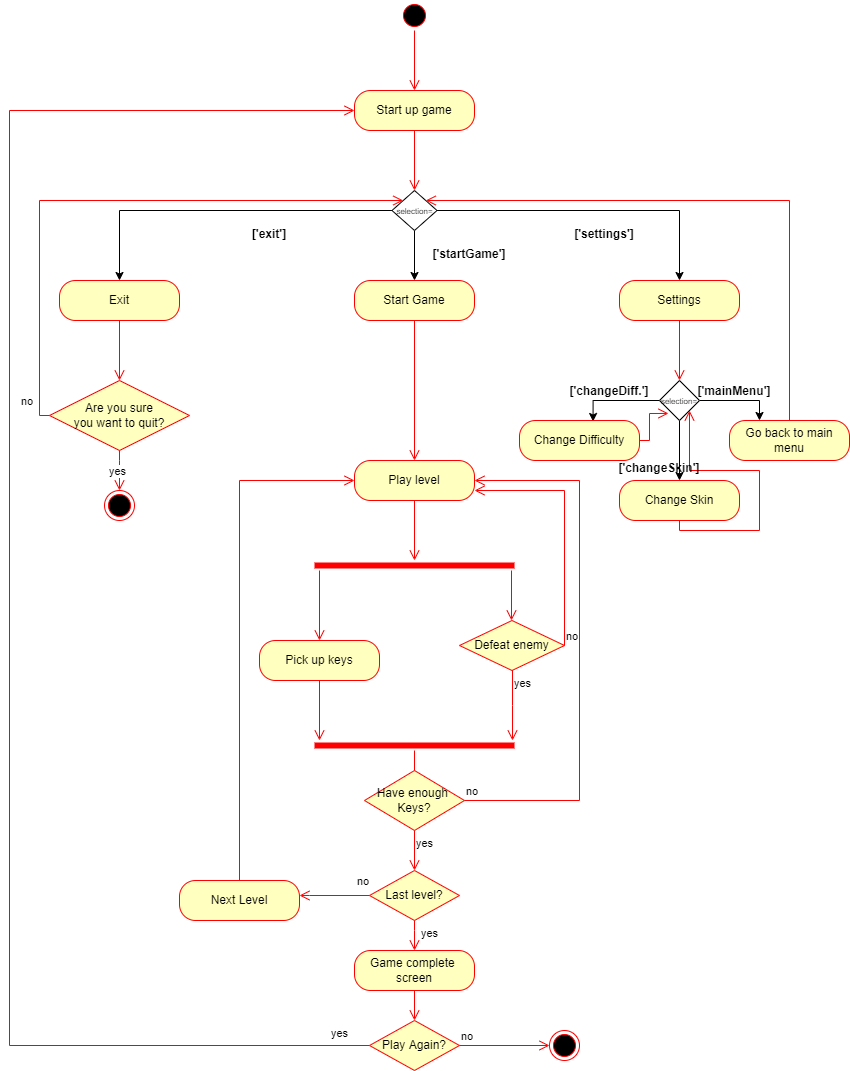

The diagram above was exported from draw.io. Its source (the exported page's mxGraphModel, read from the mxfile embedded in the PNG):
<mxGraphModel dx="2302" dy="743" grid="1" gridSize="10" guides="1" tooltips="1" connect="1" arrows="1" fold="1" page="1" pageScale="1" pageWidth="850" pageHeight="1100" math="0" shadow="0">
  <root>
    <mxCell id="0" />
    <mxCell id="1" parent="0" />
    <mxCell id="ENeToAsUJjLhtb47m61_-1" value="" style="ellipse;html=1;shape=endState;fillColor=#000000;strokeColor=#ff0000;" parent="1" vertex="1">
      <mxGeometry x="550" y="1050" width="30" height="30" as="geometry" />
    </mxCell>
    <mxCell id="ENeToAsUJjLhtb47m61_-3" value="" style="ellipse;html=1;shape=startState;fillColor=#000000;strokeColor=#ff0000;" parent="1" vertex="1">
      <mxGeometry x="400" y="20" width="30" height="30" as="geometry" />
    </mxCell>
    <mxCell id="ENeToAsUJjLhtb47m61_-4" value="" style="edgeStyle=orthogonalEdgeStyle;html=1;verticalAlign=bottom;endArrow=open;endSize=8;strokeColor=#ff0000;rounded=0;" parent="1" source="ENeToAsUJjLhtb47m61_-3" edge="1">
      <mxGeometry relative="1" as="geometry">
        <mxPoint x="415" y="110" as="targetPoint" />
      </mxGeometry>
    </mxCell>
    <mxCell id="ENeToAsUJjLhtb47m61_-5" value="Start up game" style="rounded=1;whiteSpace=wrap;html=1;arcSize=40;fontColor=#000000;fillColor=#ffffc0;strokeColor=#ff0000;" parent="1" vertex="1">
      <mxGeometry x="355" y="110" width="120" height="40" as="geometry" />
    </mxCell>
    <mxCell id="ENeToAsUJjLhtb47m61_-6" value="" style="edgeStyle=orthogonalEdgeStyle;html=1;verticalAlign=bottom;endArrow=open;endSize=8;strokeColor=#ff0000;rounded=0;" parent="1" source="ENeToAsUJjLhtb47m61_-5" edge="1">
      <mxGeometry relative="1" as="geometry">
        <mxPoint x="415" y="210" as="targetPoint" />
      </mxGeometry>
    </mxCell>
    <mxCell id="ENeToAsUJjLhtb47m61_-10" style="edgeStyle=orthogonalEdgeStyle;rounded=0;orthogonalLoop=1;jettySize=auto;html=1;exitX=0.5;exitY=1;exitDx=0;exitDy=0;entryX=0.5;entryY=0;entryDx=0;entryDy=0;" parent="1" source="ENeToAsUJjLhtb47m61_-7" target="ENeToAsUJjLhtb47m61_-8" edge="1">
      <mxGeometry relative="1" as="geometry" />
    </mxCell>
    <mxCell id="ENeToAsUJjLhtb47m61_-13" style="edgeStyle=orthogonalEdgeStyle;rounded=0;orthogonalLoop=1;jettySize=auto;html=1;exitX=0;exitY=0.5;exitDx=0;exitDy=0;entryX=0.5;entryY=0;entryDx=0;entryDy=0;" parent="1" source="ENeToAsUJjLhtb47m61_-7" target="ENeToAsUJjLhtb47m61_-11" edge="1">
      <mxGeometry relative="1" as="geometry" />
    </mxCell>
    <mxCell id="ENeToAsUJjLhtb47m61_-23" style="edgeStyle=orthogonalEdgeStyle;rounded=0;orthogonalLoop=1;jettySize=auto;html=1;exitX=1;exitY=0.5;exitDx=0;exitDy=0;entryX=0.5;entryY=0;entryDx=0;entryDy=0;" parent="1" source="ENeToAsUJjLhtb47m61_-7" target="ENeToAsUJjLhtb47m61_-21" edge="1">
      <mxGeometry relative="1" as="geometry" />
    </mxCell>
    <mxCell id="ENeToAsUJjLhtb47m61_-7" value="&lt;font style=&quot;font-size: 8px;&quot;&gt;selection=&lt;/font&gt;" style="rhombus;whiteSpace=wrap;html=1;fillColor=#FFFFFF;" parent="1" vertex="1">
      <mxGeometry x="392.5" y="210" width="45" height="40" as="geometry" />
    </mxCell>
    <mxCell id="ENeToAsUJjLhtb47m61_-8" value="Start Game" style="rounded=1;whiteSpace=wrap;html=1;arcSize=40;fontColor=#000000;fillColor=#ffffc0;strokeColor=#ff0000;" parent="1" vertex="1">
      <mxGeometry x="355" y="300" width="120" height="40" as="geometry" />
    </mxCell>
    <mxCell id="ENeToAsUJjLhtb47m61_-9" value="" style="edgeStyle=orthogonalEdgeStyle;html=1;verticalAlign=bottom;endArrow=open;endSize=8;strokeColor=#ff0000;rounded=0;entryX=0.5;entryY=0;entryDx=0;entryDy=0;" parent="1" source="ENeToAsUJjLhtb47m61_-8" target="y7LlHzQP-WvWMA7jLru6-1" edge="1">
      <mxGeometry relative="1" as="geometry">
        <mxPoint x="415" y="400" as="targetPoint" />
      </mxGeometry>
    </mxCell>
    <mxCell id="ENeToAsUJjLhtb47m61_-11" value="Exit" style="rounded=1;whiteSpace=wrap;html=1;arcSize=40;fontColor=#000000;fillColor=#ffffc0;strokeColor=#ff0000;" parent="1" vertex="1">
      <mxGeometry x="60" y="300" width="120" height="40" as="geometry" />
    </mxCell>
    <mxCell id="ENeToAsUJjLhtb47m61_-12" value="" style="edgeStyle=orthogonalEdgeStyle;html=1;verticalAlign=bottom;endArrow=open;endSize=8;strokeColor=#ff0000;rounded=0;" parent="1" source="ENeToAsUJjLhtb47m61_-11" edge="1">
      <mxGeometry relative="1" as="geometry">
        <mxPoint x="120" y="400" as="targetPoint" />
      </mxGeometry>
    </mxCell>
    <mxCell id="ENeToAsUJjLhtb47m61_-16" value="Are you sure&lt;br&gt;you want to quit?" style="rhombus;whiteSpace=wrap;html=1;fillColor=#ffffc0;strokeColor=#ff0000;" parent="1" vertex="1">
      <mxGeometry x="50" y="400" width="140" height="70" as="geometry" />
    </mxCell>
    <mxCell id="ENeToAsUJjLhtb47m61_-17" value="no" style="edgeStyle=orthogonalEdgeStyle;html=1;align=left;verticalAlign=bottom;endArrow=open;endSize=8;strokeColor=#ff0000;rounded=0;entryX=0;entryY=0;entryDx=0;entryDy=0;" parent="1" source="ENeToAsUJjLhtb47m61_-16" target="ENeToAsUJjLhtb47m61_-7" edge="1">
      <mxGeometry x="-0.949" y="20" relative="1" as="geometry">
        <mxPoint x="40" y="370" as="targetPoint" />
        <Array as="points">
          <mxPoint x="40" y="435" />
          <mxPoint x="40" y="220" />
        </Array>
        <mxPoint as="offset" />
      </mxGeometry>
    </mxCell>
    <mxCell id="ENeToAsUJjLhtb47m61_-18" value="" style="edgeStyle=orthogonalEdgeStyle;html=1;align=left;verticalAlign=top;endArrow=open;endSize=8;strokeColor=#ff0000;rounded=0;" parent="1" source="ENeToAsUJjLhtb47m61_-16" edge="1">
      <mxGeometry x="1" y="82" relative="1" as="geometry">
        <mxPoint x="120" y="510" as="targetPoint" />
        <Array as="points">
          <mxPoint x="120" y="480" />
          <mxPoint x="120" y="480" />
        </Array>
        <mxPoint x="-2" y="20" as="offset" />
      </mxGeometry>
    </mxCell>
    <mxCell id="ENeToAsUJjLhtb47m61_-19" value="yes" style="edgeLabel;html=1;align=center;verticalAlign=middle;resizable=0;points=[];" parent="ENeToAsUJjLhtb47m61_-18" connectable="0" vertex="1">
      <mxGeometry x="-0.0178" y="-3" relative="1" as="geometry">
        <mxPoint as="offset" />
      </mxGeometry>
    </mxCell>
    <mxCell id="ENeToAsUJjLhtb47m61_-20" value="" style="ellipse;html=1;shape=endState;fillColor=#000000;strokeColor=#ff0000;" parent="1" vertex="1">
      <mxGeometry x="105" y="510" width="30" height="30" as="geometry" />
    </mxCell>
    <mxCell id="ENeToAsUJjLhtb47m61_-21" value="Settings" style="rounded=1;whiteSpace=wrap;html=1;arcSize=40;fontColor=#000000;fillColor=#ffffc0;strokeColor=#ff0000;" parent="1" vertex="1">
      <mxGeometry x="620" y="300" width="120" height="40" as="geometry" />
    </mxCell>
    <mxCell id="ENeToAsUJjLhtb47m61_-22" value="" style="edgeStyle=orthogonalEdgeStyle;html=1;verticalAlign=bottom;endArrow=open;endSize=8;strokeColor=#ff0000;rounded=0;entryX=0.5;entryY=0;entryDx=0;entryDy=0;" parent="1" source="ENeToAsUJjLhtb47m61_-21" target="ENeToAsUJjLhtb47m61_-24" edge="1">
      <mxGeometry relative="1" as="geometry">
        <mxPoint x="730" y="400" as="targetPoint" />
      </mxGeometry>
    </mxCell>
    <mxCell id="ENeToAsUJjLhtb47m61_-31" style="edgeStyle=orthogonalEdgeStyle;rounded=0;orthogonalLoop=1;jettySize=auto;html=1;exitX=1;exitY=0.5;exitDx=0;exitDy=0;entryX=0.25;entryY=0;entryDx=0;entryDy=0;" parent="1" source="ENeToAsUJjLhtb47m61_-24" target="ENeToAsUJjLhtb47m61_-27" edge="1">
      <mxGeometry relative="1" as="geometry" />
    </mxCell>
    <mxCell id="ENeToAsUJjLhtb47m61_-32" style="edgeStyle=orthogonalEdgeStyle;rounded=0;orthogonalLoop=1;jettySize=auto;html=1;exitX=0;exitY=0.5;exitDx=0;exitDy=0;entryX=0.613;entryY=0.025;entryDx=0;entryDy=0;entryPerimeter=0;" parent="1" source="ENeToAsUJjLhtb47m61_-24" target="ENeToAsUJjLhtb47m61_-29" edge="1">
      <mxGeometry relative="1" as="geometry" />
    </mxCell>
    <mxCell id="ENeToAsUJjLhtb47m61_-33" style="edgeStyle=orthogonalEdgeStyle;rounded=0;orthogonalLoop=1;jettySize=auto;html=1;" parent="1" source="ENeToAsUJjLhtb47m61_-24" target="ENeToAsUJjLhtb47m61_-25" edge="1">
      <mxGeometry relative="1" as="geometry" />
    </mxCell>
    <mxCell id="ENeToAsUJjLhtb47m61_-24" value="&lt;font style=&quot;font-size: 8px;&quot;&gt;selection=&lt;/font&gt;" style="rhombus;whiteSpace=wrap;html=1;fillColor=#FFFFFF;" parent="1" vertex="1">
      <mxGeometry x="660" y="400" width="40" height="40" as="geometry" />
    </mxCell>
    <mxCell id="ENeToAsUJjLhtb47m61_-25" value="Change Skin" style="rounded=1;whiteSpace=wrap;html=1;arcSize=40;fontColor=#000000;fillColor=#ffffc0;strokeColor=#ff0000;" parent="1" vertex="1">
      <mxGeometry x="620" y="500" width="120" height="40" as="geometry" />
    </mxCell>
    <mxCell id="ENeToAsUJjLhtb47m61_-26" value="" style="edgeStyle=orthogonalEdgeStyle;html=1;verticalAlign=bottom;endArrow=open;endSize=8;strokeColor=#ff0000;rounded=0;entryX=1;entryY=1;entryDx=0;entryDy=0;" parent="1" source="ENeToAsUJjLhtb47m61_-25" target="ENeToAsUJjLhtb47m61_-24" edge="1">
      <mxGeometry relative="1" as="geometry">
        <mxPoint x="700" y="450" as="targetPoint" />
        <Array as="points">
          <mxPoint x="680" y="550" />
          <mxPoint x="760" y="550" />
          <mxPoint x="760" y="490" />
          <mxPoint x="690" y="490" />
        </Array>
      </mxGeometry>
    </mxCell>
    <mxCell id="ENeToAsUJjLhtb47m61_-27" value="Go back to main&lt;br&gt;menu" style="rounded=1;whiteSpace=wrap;html=1;arcSize=40;fontColor=#000000;fillColor=#ffffc0;strokeColor=#ff0000;" parent="1" vertex="1">
      <mxGeometry x="730" y="440" width="120" height="40" as="geometry" />
    </mxCell>
    <mxCell id="ENeToAsUJjLhtb47m61_-28" value="" style="edgeStyle=orthogonalEdgeStyle;html=1;verticalAlign=bottom;endArrow=open;endSize=8;strokeColor=#ff0000;rounded=0;entryX=1;entryY=0;entryDx=0;entryDy=0;" parent="1" source="ENeToAsUJjLhtb47m61_-27" target="ENeToAsUJjLhtb47m61_-7" edge="1">
      <mxGeometry relative="1" as="geometry">
        <mxPoint x="790" y="540" as="targetPoint" />
        <Array as="points">
          <mxPoint x="790" y="220" />
        </Array>
      </mxGeometry>
    </mxCell>
    <mxCell id="ENeToAsUJjLhtb47m61_-29" value="Change Difficulty" style="rounded=1;whiteSpace=wrap;html=1;arcSize=40;fontColor=#000000;fillColor=#ffffc0;strokeColor=#ff0000;" parent="1" vertex="1">
      <mxGeometry x="520" y="440" width="120" height="40" as="geometry" />
    </mxCell>
    <mxCell id="ENeToAsUJjLhtb47m61_-30" value="" style="edgeStyle=orthogonalEdgeStyle;html=1;verticalAlign=bottom;endArrow=open;endSize=8;strokeColor=#ff0000;rounded=0;entryX=0.224;entryY=0.824;entryDx=0;entryDy=0;entryPerimeter=0;" parent="1" source="ENeToAsUJjLhtb47m61_-29" target="ENeToAsUJjLhtb47m61_-24" edge="1">
      <mxGeometry relative="1" as="geometry">
        <mxPoint x="640" y="490" as="targetPoint" />
      </mxGeometry>
    </mxCell>
    <mxCell id="y7LlHzQP-WvWMA7jLru6-1" value="Play level" style="rounded=1;whiteSpace=wrap;html=1;arcSize=40;fontColor=#000000;fillColor=#ffffc0;strokeColor=#ff0000;" parent="1" vertex="1">
      <mxGeometry x="355" y="480" width="120" height="40" as="geometry" />
    </mxCell>
    <mxCell id="y7LlHzQP-WvWMA7jLru6-2" value="" style="edgeStyle=orthogonalEdgeStyle;html=1;verticalAlign=bottom;endArrow=open;endSize=8;strokeColor=#ff0000;rounded=0;" parent="1" source="y7LlHzQP-WvWMA7jLru6-1" edge="1">
      <mxGeometry relative="1" as="geometry">
        <mxPoint x="415" y="580" as="targetPoint" />
      </mxGeometry>
    </mxCell>
    <mxCell id="y7LlHzQP-WvWMA7jLru6-3" value="" style="shape=line;html=1;strokeWidth=6;strokeColor=#ff0000;" parent="1" vertex="1">
      <mxGeometry x="315" y="580" width="200" height="10" as="geometry" />
    </mxCell>
    <mxCell id="y7LlHzQP-WvWMA7jLru6-4" value="" style="edgeStyle=orthogonalEdgeStyle;html=1;verticalAlign=bottom;endArrow=open;endSize=8;strokeColor=#ff0000;rounded=0;" parent="1" source="y7LlHzQP-WvWMA7jLru6-3" edge="1">
      <mxGeometry relative="1" as="geometry">
        <mxPoint x="320" y="660" as="targetPoint" />
        <Array as="points">
          <mxPoint x="320" y="660" />
        </Array>
      </mxGeometry>
    </mxCell>
    <mxCell id="y7LlHzQP-WvWMA7jLru6-5" value="Pick up keys" style="rounded=1;whiteSpace=wrap;html=1;arcSize=40;fontColor=#000000;fillColor=#ffffc0;strokeColor=#ff0000;" parent="1" vertex="1">
      <mxGeometry x="260" y="660" width="120" height="40" as="geometry" />
    </mxCell>
    <mxCell id="y7LlHzQP-WvWMA7jLru6-6" value="" style="edgeStyle=orthogonalEdgeStyle;html=1;verticalAlign=bottom;endArrow=open;endSize=8;strokeColor=#ff0000;rounded=0;" parent="1" source="y7LlHzQP-WvWMA7jLru6-5" edge="1">
      <mxGeometry relative="1" as="geometry">
        <mxPoint x="320" y="760" as="targetPoint" />
      </mxGeometry>
    </mxCell>
    <mxCell id="y7LlHzQP-WvWMA7jLru6-11" value="" style="shape=line;html=1;strokeWidth=6;strokeColor=#ff0000;" parent="1" vertex="1">
      <mxGeometry x="315" y="760" width="200" height="10" as="geometry" />
    </mxCell>
    <mxCell id="y7LlHzQP-WvWMA7jLru6-12" value="" style="edgeStyle=orthogonalEdgeStyle;html=1;verticalAlign=bottom;endArrow=open;endSize=8;strokeColor=#ff0000;rounded=0;" parent="1" source="y7LlHzQP-WvWMA7jLru6-11" edge="1">
      <mxGeometry relative="1" as="geometry">
        <mxPoint x="415" y="840" as="targetPoint" />
      </mxGeometry>
    </mxCell>
    <mxCell id="y7LlHzQP-WvWMA7jLru6-13" value="Have enough&amp;nbsp;&lt;br&gt;Keys?" style="rhombus;whiteSpace=wrap;html=1;fillColor=#ffffc0;strokeColor=#ff0000;" parent="1" vertex="1">
      <mxGeometry x="365" y="790" width="100" height="60" as="geometry" />
    </mxCell>
    <mxCell id="y7LlHzQP-WvWMA7jLru6-14" value="no" style="edgeStyle=orthogonalEdgeStyle;html=1;align=left;verticalAlign=bottom;endArrow=open;endSize=8;strokeColor=#ff0000;rounded=0;entryX=1;entryY=0.5;entryDx=0;entryDy=0;" parent="1" source="y7LlHzQP-WvWMA7jLru6-13" target="y7LlHzQP-WvWMA7jLru6-1" edge="1">
      <mxGeometry x="-1" relative="1" as="geometry">
        <mxPoint x="550" y="860" as="targetPoint" />
        <Array as="points">
          <mxPoint x="580" y="820" />
          <mxPoint x="580" y="500" />
        </Array>
      </mxGeometry>
    </mxCell>
    <mxCell id="y7LlHzQP-WvWMA7jLru6-15" value="yes" style="edgeStyle=orthogonalEdgeStyle;html=1;align=left;verticalAlign=top;endArrow=open;endSize=8;strokeColor=#ff0000;rounded=0;" parent="1" source="y7LlHzQP-WvWMA7jLru6-13" edge="1">
      <mxGeometry x="-1" relative="1" as="geometry">
        <mxPoint x="415" y="890" as="targetPoint" />
        <Array as="points">
          <mxPoint x="415" y="890" />
        </Array>
      </mxGeometry>
    </mxCell>
    <mxCell id="y7LlHzQP-WvWMA7jLru6-18" value="Last level?" style="rhombus;whiteSpace=wrap;html=1;fillColor=#ffffc0;strokeColor=#ff0000;" parent="1" vertex="1">
      <mxGeometry x="370" y="890" width="90" height="50" as="geometry" />
    </mxCell>
    <mxCell id="y7LlHzQP-WvWMA7jLru6-19" value="no" style="edgeStyle=orthogonalEdgeStyle;html=1;align=left;verticalAlign=bottom;endArrow=open;endSize=8;strokeColor=#ff0000;rounded=0;" parent="1" source="y7LlHzQP-WvWMA7jLru6-18" edge="1">
      <mxGeometry x="-0.6" y="-5" relative="1" as="geometry">
        <mxPoint x="300" y="915" as="targetPoint" />
        <Array as="points">
          <mxPoint x="310" y="915" />
          <mxPoint x="310" y="915" />
        </Array>
        <mxPoint as="offset" />
      </mxGeometry>
    </mxCell>
    <mxCell id="y7LlHzQP-WvWMA7jLru6-20" value="yes" style="edgeStyle=orthogonalEdgeStyle;html=1;align=left;verticalAlign=top;endArrow=open;endSize=8;strokeColor=#ff0000;rounded=0;" parent="1" source="y7LlHzQP-WvWMA7jLru6-18" edge="1">
      <mxGeometry x="-1" y="5" relative="1" as="geometry">
        <mxPoint x="415" y="970" as="targetPoint" />
        <Array as="points">
          <mxPoint x="415" y="950" />
          <mxPoint x="415" y="950" />
        </Array>
        <mxPoint as="offset" />
      </mxGeometry>
    </mxCell>
    <mxCell id="y7LlHzQP-WvWMA7jLru6-21" value="Next Level" style="rounded=1;whiteSpace=wrap;html=1;arcSize=40;fontColor=#000000;fillColor=#ffffc0;strokeColor=#ff0000;" parent="1" vertex="1">
      <mxGeometry x="180" y="900" width="120" height="40" as="geometry" />
    </mxCell>
    <mxCell id="y7LlHzQP-WvWMA7jLru6-22" value="" style="edgeStyle=orthogonalEdgeStyle;html=1;verticalAlign=bottom;endArrow=open;endSize=8;strokeColor=#ff0000;rounded=0;entryX=0;entryY=0.5;entryDx=0;entryDy=0;" parent="1" source="y7LlHzQP-WvWMA7jLru6-21" target="y7LlHzQP-WvWMA7jLru6-1" edge="1">
      <mxGeometry relative="1" as="geometry">
        <mxPoint x="250" y="790" as="targetPoint" />
        <Array as="points">
          <mxPoint x="240" y="500" />
        </Array>
      </mxGeometry>
    </mxCell>
    <mxCell id="y7LlHzQP-WvWMA7jLru6-23" value="Game complete&amp;nbsp;&lt;br&gt;screen" style="rounded=1;whiteSpace=wrap;html=1;arcSize=40;fontColor=#000000;fillColor=#ffffc0;strokeColor=#ff0000;" parent="1" vertex="1">
      <mxGeometry x="355" y="970" width="120" height="40" as="geometry" />
    </mxCell>
    <mxCell id="y7LlHzQP-WvWMA7jLru6-24" value="" style="edgeStyle=orthogonalEdgeStyle;html=1;verticalAlign=bottom;endArrow=open;endSize=8;strokeColor=#ff0000;rounded=0;entryX=0.5;entryY=0;entryDx=0;entryDy=0;" parent="1" source="y7LlHzQP-WvWMA7jLru6-23" target="J6ylQ2gIIRTd2d-M9EAI-1" edge="1">
      <mxGeometry relative="1" as="geometry">
        <mxPoint x="415" y="1030" as="targetPoint" />
      </mxGeometry>
    </mxCell>
    <mxCell id="y7LlHzQP-WvWMA7jLru6-25" value="Defeat enemy" style="rhombus;whiteSpace=wrap;html=1;fillColor=#ffffc0;strokeColor=#ff0000;" parent="1" vertex="1">
      <mxGeometry x="460" y="640" width="105" height="50" as="geometry" />
    </mxCell>
    <mxCell id="y7LlHzQP-WvWMA7jLru6-26" value="no" style="edgeStyle=orthogonalEdgeStyle;html=1;align=left;verticalAlign=bottom;endArrow=open;endSize=8;strokeColor=#ff0000;rounded=0;exitX=1;exitY=0.5;exitDx=0;exitDy=0;" parent="1" source="y7LlHzQP-WvWMA7jLru6-25" target="y7LlHzQP-WvWMA7jLru6-1" edge="1">
      <mxGeometry x="-1" relative="1" as="geometry">
        <mxPoint x="655" y="670" as="targetPoint" />
        <Array as="points">
          <mxPoint x="565" y="510" />
        </Array>
      </mxGeometry>
    </mxCell>
    <mxCell id="y7LlHzQP-WvWMA7jLru6-27" value="yes" style="edgeStyle=orthogonalEdgeStyle;html=1;align=left;verticalAlign=top;endArrow=open;endSize=8;strokeColor=#ff0000;rounded=0;" parent="1" source="y7LlHzQP-WvWMA7jLru6-25" edge="1">
      <mxGeometry x="-1" relative="1" as="geometry">
        <mxPoint x="513" y="760" as="targetPoint" />
        <Array as="points">
          <mxPoint x="513" y="725" />
          <mxPoint x="513" y="725" />
          <mxPoint x="513" y="760" />
        </Array>
      </mxGeometry>
    </mxCell>
    <mxCell id="y7LlHzQP-WvWMA7jLru6-28" value="" style="edgeStyle=orthogonalEdgeStyle;html=1;verticalAlign=bottom;endArrow=open;endSize=8;strokeColor=#ff0000;rounded=0;exitX=0.985;exitY=1;exitDx=0;exitDy=0;exitPerimeter=0;" parent="1" source="y7LlHzQP-WvWMA7jLru6-3" edge="1">
      <mxGeometry relative="1" as="geometry">
        <mxPoint x="512" y="640" as="targetPoint" />
        <mxPoint x="512.33" y="590" as="sourcePoint" />
      </mxGeometry>
    </mxCell>
    <mxCell id="xJ3yyvo5V7rZvUfJieib-3" value="['exit']" style="text;align=center;fontStyle=1;verticalAlign=middle;spacingLeft=3;spacingRight=3;strokeColor=none;rotatable=0;points=[[0,0.5],[1,0.5]];portConstraint=eastwest;" parent="1" vertex="1">
      <mxGeometry x="230" y="240" width="80" height="26" as="geometry" />
    </mxCell>
    <mxCell id="xJ3yyvo5V7rZvUfJieib-4" value="['startGame']" style="text;align=center;fontStyle=1;verticalAlign=middle;spacingLeft=3;spacingRight=3;strokeColor=none;rotatable=0;points=[[0,0.5],[1,0.5]];portConstraint=eastwest;" parent="1" vertex="1">
      <mxGeometry x="430" y="260" width="80" height="26" as="geometry" />
    </mxCell>
    <mxCell id="xJ3yyvo5V7rZvUfJieib-5" value="['settings']" style="text;align=center;fontStyle=1;verticalAlign=middle;spacingLeft=3;spacingRight=3;strokeColor=none;rotatable=0;points=[[0,0.5],[1,0.5]];portConstraint=eastwest;" parent="1" vertex="1">
      <mxGeometry x="565" y="240" width="80" height="26" as="geometry" />
    </mxCell>
    <mxCell id="xJ3yyvo5V7rZvUfJieib-6" value="['changeDiff.']" style="text;align=center;fontStyle=1;verticalAlign=middle;spacingLeft=3;spacingRight=3;strokeColor=none;rotatable=0;points=[[0,0.5],[1,0.5]];portConstraint=eastwest;" parent="1" vertex="1">
      <mxGeometry x="600" y="400" width="20" height="20" as="geometry" />
    </mxCell>
    <mxCell id="xJ3yyvo5V7rZvUfJieib-7" value="['mainMenu']" style="text;align=center;fontStyle=1;verticalAlign=middle;spacingLeft=3;spacingRight=3;strokeColor=none;rotatable=0;points=[[0,0.5],[1,0.5]];portConstraint=eastwest;" parent="1" vertex="1">
      <mxGeometry x="720" y="405" width="30" height="10" as="geometry" />
    </mxCell>
    <mxCell id="xJ3yyvo5V7rZvUfJieib-8" value="['changeSkin']" style="text;align=center;fontStyle=1;verticalAlign=middle;spacingLeft=3;spacingRight=3;strokeColor=none;rotatable=0;points=[[0,0.5],[1,0.5]];portConstraint=eastwest;" parent="1" vertex="1">
      <mxGeometry x="620" y="474" width="80" height="26" as="geometry" />
    </mxCell>
    <mxCell id="J6ylQ2gIIRTd2d-M9EAI-1" value="Play Again?" style="rhombus;whiteSpace=wrap;html=1;fillColor=#ffffc0;strokeColor=#ff0000;" parent="1" vertex="1">
      <mxGeometry x="370" y="1040" width="90" height="50" as="geometry" />
    </mxCell>
    <mxCell id="J6ylQ2gIIRTd2d-M9EAI-2" value="no" style="edgeStyle=orthogonalEdgeStyle;html=1;align=left;verticalAlign=bottom;endArrow=open;endSize=8;strokeColor=#ff0000;rounded=0;entryX=0;entryY=0.5;entryDx=0;entryDy=0;" parent="1" source="J6ylQ2gIIRTd2d-M9EAI-1" target="ENeToAsUJjLhtb47m61_-1" edge="1">
      <mxGeometry x="-1" relative="1" as="geometry">
        <mxPoint x="550" y="1050" as="targetPoint" />
      </mxGeometry>
    </mxCell>
    <mxCell id="J6ylQ2gIIRTd2d-M9EAI-3" value="yes" style="edgeStyle=orthogonalEdgeStyle;html=1;align=left;verticalAlign=top;endArrow=open;endSize=8;strokeColor=#ff0000;rounded=0;entryX=0;entryY=0.5;entryDx=0;entryDy=0;" parent="1" source="J6ylQ2gIIRTd2d-M9EAI-1" target="ENeToAsUJjLhtb47m61_-5" edge="1">
      <mxGeometry x="-0.9512" y="-25" relative="1" as="geometry">
        <mxPoint x="20" y="120" as="targetPoint" />
        <Array as="points">
          <mxPoint x="10" y="1065" />
          <mxPoint x="10" y="130" />
        </Array>
        <mxPoint as="offset" />
      </mxGeometry>
    </mxCell>
  </root>
</mxGraphModel>